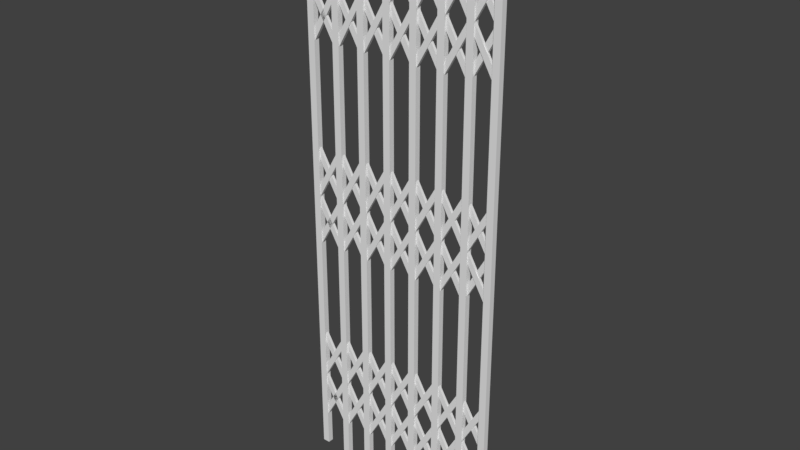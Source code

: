 # Source: LabElevatorDoor.blend  (saved by Blender 2.79.0; exported with 4.5.12 LTS)
import bpy
from mathutils import Matrix  # noqa: F401  (used for matrix-valued properties, if any)

bpy.ops.wm.read_factory_settings(use_empty=True)
scene = bpy.context.scene
scene.name = 'Scene'

# ---- collections
col_collection_1 = bpy.data.collections.new('Collection 1'); scene.collection.children.link(col_collection_1)

# ---- materials (node trees are filled in below, after node groups)
mat_elevatorbars = bpy.data.materials.new('ElevatorBars')
mat_elevatorbars.alpha_threshold = 0.0
mat_elevatorbars.use_transparent_shadow = False
mat_elevatorbars.roughness = 0.5

# ---- material node trees

# ---- world
world_world = bpy.data.worlds.new('World'); scene.world = world_world
world_world.color = (0.05088, 0.05088, 0.05088)
world_world.use_sun_shadow = False
world_world.sun_shadow_jitter_overblur = 0.0
world_world.cycles.sampling_method = 'MANUAL'

# ---- meshes
me_elevatorscissorbar = bpy.data.meshes.new('ElevatorScissorBar')
me_elevatorscissorbar.from_pydata([(-0.0125, -1.0, 0.0), (0.0125, -1.0, 0.0), (-0.0125, 1.0, 0.0), (0.0125, 1.0, 0.0)], [], [(0, 1, 3, 2)])
me_elevatorscissorbar.materials.append(mat_elevatorbars)
me_elevatorscissorbar.use_remesh_preserve_volume = False
me_elevatorscissorbar.use_remesh_preserve_attributes = False
me_elevatorscissorbar.use_mirror_vertex_groups = False
me_elevatorscissorbar.update()
me_elevatorscissor_003 = bpy.data.meshes.new('ElevatorScissor.003')
me_elevatorscissor_003.from_pydata([(-0.01, -0.0007664, 0.0), (0.01, -0.0007664, 0.0), (-0.01, 0.2, 0.0), (0.01, 0.2, 0.0)], [], [(0, 1, 3, 2)])
me_elevatorscissor_003.materials.append(mat_elevatorbars)
me_elevatorscissor_003.use_remesh_preserve_volume = False
me_elevatorscissor_003.use_remesh_preserve_attributes = False
me_elevatorscissor_003.use_mirror_vertex_groups = False
me_elevatorscissor_003.update()
me_elevatorscissor = bpy.data.meshes.new('ElevatorScissor')
me_elevatorscissor.from_pydata([(-0.01, -0.2, 0.0), (0.01, -0.2, 0.0), (-0.01, 0.2, 0.0), (0.01, 0.2, 0.0)], [], [(0, 1, 3, 2)])
me_elevatorscissor.materials.append(mat_elevatorbars)
me_elevatorscissor.use_remesh_preserve_volume = False
me_elevatorscissor.use_remesh_preserve_attributes = False
me_elevatorscissor.use_mirror_vertex_groups = False
me_elevatorscissor.update()
me_elevatorscissor_004 = bpy.data.meshes.new('ElevatorScissor.004')
me_elevatorscissor_004.from_pydata([(-0.01, -0.2, 0.0), (0.01, -0.2, 0.0), (-0.01, 0.1823, 0.0), (0.01, 0.1823, 0.0)], [], [(0, 1, 3, 2)])
me_elevatorscissor_004.materials.append(mat_elevatorbars)
me_elevatorscissor_004.use_remesh_preserve_volume = False
me_elevatorscissor_004.use_remesh_preserve_attributes = False
me_elevatorscissor_004.use_mirror_vertex_groups = False
me_elevatorscissor_004.update()
me_elevatorscissorbar_001 = bpy.data.meshes.new('ElevatorScissorBar.001')
me_elevatorscissorbar_001.from_pydata([(-0.0225, -1.0, 0.0), (0.0025, -1.0, 0.0), (-0.0225, 1.0, 0.0), (0.0025, 1.0, 0.0)], [], [(0, 1, 3, 2)])
me_elevatorscissorbar_001.materials.append(mat_elevatorbars)
me_elevatorscissorbar_001.use_remesh_preserve_volume = False
me_elevatorscissorbar_001.use_remesh_preserve_attributes = False
me_elevatorscissorbar_001.use_mirror_vertex_groups = False
me_elevatorscissorbar_001.update()
me_elevatorscissor_001 = bpy.data.meshes.new('ElevatorScissor.001')
me_elevatorscissor_001.from_pydata([(-0.008749, 0.003584, -9.507e-10), (0.01125, 0.003584, -9.507e-10), (-0.01, 0.2, 0.0), (0.01, 0.2, 0.0)], [], [(0, 1, 3, 2)])
me_elevatorscissor_001.materials.append(mat_elevatorbars)
me_elevatorscissor_001.use_remesh_preserve_volume = False
me_elevatorscissor_001.use_remesh_preserve_attributes = False
me_elevatorscissor_001.use_mirror_vertex_groups = False
me_elevatorscissor_001.update()

# ---- objects
ob_elevatorscissorbar = bpy.data.objects.new('ElevatorScissorBar', me_elevatorscissorbar)
ob_elevatorscissor_033 = bpy.data.objects.new('ElevatorScissor.033', me_elevatorscissor_003)
ob_elevatorscissor_032 = bpy.data.objects.new('ElevatorScissor.032', me_elevatorscissor_003)
ob_elevatorscissor_017 = bpy.data.objects.new('ElevatorScissor.017', me_elevatorscissor_003)
ob_elevatorscissor_016 = bpy.data.objects.new('ElevatorScissor.016', me_elevatorscissor_003)
ob_elevatorscissor = bpy.data.objects.new('ElevatorScissor', me_elevatorscissor_003)
ob_elevatorscissor_001 = bpy.data.objects.new('ElevatorScissor.001', me_elevatorscissor_003)
ob_elevatorscissorbar_001 = bpy.data.objects.new('ElevatorScissorBar.001', me_elevatorscissorbar)
ob_elevatorscissor_035 = bpy.data.objects.new('ElevatorScissor.035', me_elevatorscissor)
ob_elevatorscissor_034 = bpy.data.objects.new('ElevatorScissor.034', me_elevatorscissor)
ob_elevatorscissor_019 = bpy.data.objects.new('ElevatorScissor.019', me_elevatorscissor)
ob_elevatorscissor_018 = bpy.data.objects.new('ElevatorScissor.018', me_elevatorscissor)
ob_elevatorscissor_002 = bpy.data.objects.new('ElevatorScissor.002', me_elevatorscissor)
ob_elevatorscissor_003 = bpy.data.objects.new('ElevatorScissor.003', me_elevatorscissor)
ob_elevatorscissorbar_002 = bpy.data.objects.new('ElevatorScissorBar.002', me_elevatorscissorbar)
ob_elevatorscissor_037 = bpy.data.objects.new('ElevatorScissor.037', me_elevatorscissor)
ob_elevatorscissor_036 = bpy.data.objects.new('ElevatorScissor.036', me_elevatorscissor)
ob_elevatorscissor_021 = bpy.data.objects.new('ElevatorScissor.021', me_elevatorscissor)
ob_elevatorscissor_020 = bpy.data.objects.new('ElevatorScissor.020', me_elevatorscissor)
ob_elevatorscissor_004 = bpy.data.objects.new('ElevatorScissor.004', me_elevatorscissor)
ob_elevatorscissor_005 = bpy.data.objects.new('ElevatorScissor.005', me_elevatorscissor)
ob_elevatorscissorbar_003 = bpy.data.objects.new('ElevatorScissorBar.003', me_elevatorscissorbar)
ob_elevatorscissor_039 = bpy.data.objects.new('ElevatorScissor.039', me_elevatorscissor)
ob_elevatorscissor_038 = bpy.data.objects.new('ElevatorScissor.038', me_elevatorscissor)
ob_elevatorscissor_023 = bpy.data.objects.new('ElevatorScissor.023', me_elevatorscissor)
ob_elevatorscissor_022 = bpy.data.objects.new('ElevatorScissor.022', me_elevatorscissor)
ob_elevatorscissor_006 = bpy.data.objects.new('ElevatorScissor.006', me_elevatorscissor)
ob_elevatorscissor_007 = bpy.data.objects.new('ElevatorScissor.007', me_elevatorscissor)
ob_elevatorscissorbar_004 = bpy.data.objects.new('ElevatorScissorBar.004', me_elevatorscissorbar)
ob_elevatorscissor_041 = bpy.data.objects.new('ElevatorScissor.041', me_elevatorscissor)
ob_elevatorscissor_040 = bpy.data.objects.new('ElevatorScissor.040', me_elevatorscissor)
ob_elevatorscissor_025 = bpy.data.objects.new('ElevatorScissor.025', me_elevatorscissor)
ob_elevatorscissor_024 = bpy.data.objects.new('ElevatorScissor.024', me_elevatorscissor)
ob_elevatorscissor_008 = bpy.data.objects.new('ElevatorScissor.008', me_elevatorscissor)
ob_elevatorscissor_009 = bpy.data.objects.new('ElevatorScissor.009', me_elevatorscissor)
ob_elevatorscissorbar_005 = bpy.data.objects.new('ElevatorScissorBar.005', me_elevatorscissorbar)
ob_elevatorscissor_043 = bpy.data.objects.new('ElevatorScissor.043', me_elevatorscissor)
ob_elevatorscissor_042 = bpy.data.objects.new('ElevatorScissor.042', me_elevatorscissor)
ob_elevatorscissor_027 = bpy.data.objects.new('ElevatorScissor.027', me_elevatorscissor)
ob_elevatorscissor_026 = bpy.data.objects.new('ElevatorScissor.026', me_elevatorscissor)
ob_elevatorscissor_010 = bpy.data.objects.new('ElevatorScissor.010', me_elevatorscissor)
ob_elevatorscissor_011 = bpy.data.objects.new('ElevatorScissor.011', me_elevatorscissor)
ob_elevatorscissorbar_006 = bpy.data.objects.new('ElevatorScissorBar.006', me_elevatorscissorbar)
ob_elevatorscissor_045 = bpy.data.objects.new('ElevatorScissor.045', me_elevatorscissor_004)
ob_elevatorscissor_044 = bpy.data.objects.new('ElevatorScissor.044', me_elevatorscissor_004)
ob_elevatorscissor_029 = bpy.data.objects.new('ElevatorScissor.029', me_elevatorscissor_004)
ob_elevatorscissor_028 = bpy.data.objects.new('ElevatorScissor.028', me_elevatorscissor_004)
ob_elevatorscissor_012 = bpy.data.objects.new('ElevatorScissor.012', me_elevatorscissor_004)
ob_elevatorscissor_013 = bpy.data.objects.new('ElevatorScissor.013', me_elevatorscissor_004)
ob_elevatorscissorbar_007 = bpy.data.objects.new('ElevatorScissorBar.007', me_elevatorscissorbar_001)
ob_elevatorscissor_047 = bpy.data.objects.new('ElevatorScissor.047', me_elevatorscissor_001)
ob_elevatorscissor_046 = bpy.data.objects.new('ElevatorScissor.046', me_elevatorscissor_001)
ob_elevatorscissor_031 = bpy.data.objects.new('ElevatorScissor.031', me_elevatorscissor_001)
ob_elevatorscissor_030 = bpy.data.objects.new('ElevatorScissor.030', me_elevatorscissor_001)
ob_elevatorscissor_014 = bpy.data.objects.new('ElevatorScissor.014', me_elevatorscissor_001)
ob_elevatorscissor_015 = bpy.data.objects.new('ElevatorScissor.015', me_elevatorscissor_001)

# ---- transforms, parenting, visibility, modifiers, constraints
ob_elevatorscissorbar.location = (-0.7, 0.0, 1.0)
ob_elevatorscissorbar.rotation_euler = (1.571, -0.0, 0.0)
ob_elevatorscissorbar.lineart.crease_threshold = 0.0
_m = ob_elevatorscissorbar.modifiers.new('Solidify', 'SOLIDIFY')
_m.thickness = 0.02
_m.offset = 0.0
_m.nonmanifold_thickness_mode = 'FIXED'
_m.nonmanifold_merge_threshold = 0.0003
ob_elevatorscissor_033.parent = ob_elevatorscissorbar
ob_elevatorscissor_033.matrix_parent_inverse = Matrix(((1.0, 0.0, 0.0, 0.7), (0.0, 1.0, 0.0, 6.0), (0.0, 0.0, 1.0, 0.0), (0.0, 0.0, 0.0, 1.0)))
ob_elevatorscissor_033.location = (-0.7, -5.3, -3.06e-08)
ob_elevatorscissor_033.rotation_euler = (0.0, -0.0, -0.5214)
ob_elevatorscissor_033.lineart.crease_threshold = 0.0
_m = ob_elevatorscissor_033.modifiers.new('Solidify', 'SOLIDIFY')
_m.offset = 0.3
_m.nonmanifold_thickness_mode = 'FIXED'
_m.nonmanifold_merge_threshold = 0.0003
ob_elevatorscissor_032.parent = ob_elevatorscissorbar
ob_elevatorscissor_032.matrix_parent_inverse = Matrix(((1.0, 0.0, 0.0, 0.7), (0.0, 1.0, 0.0, 6.0), (0.0, 0.0, 1.0, 0.0), (0.0, 0.0, 0.0, 1.0)))
ob_elevatorscissor_032.location = (-0.7, -5.3, -3.06e-08)
ob_elevatorscissor_032.rotation_euler = (0.0, -0.0, -2.62)
ob_elevatorscissor_032.lineart.crease_threshold = 0.0
_m = ob_elevatorscissor_032.modifiers.new('Solidify', 'SOLIDIFY')
_m.offset = 0.3
_m.nonmanifold_thickness_mode = 'FIXED'
_m.nonmanifold_merge_threshold = 0.0003
ob_elevatorscissor_017.parent = ob_elevatorscissorbar
ob_elevatorscissor_017.matrix_parent_inverse = Matrix(((1.0, 0.0, 0.0, 0.7), (0.0, 1.0, 0.0, 6.0), (0.0, 0.0, 1.0, 0.0), (0.0, 0.0, 0.0, 1.0)))
ob_elevatorscissor_017.location = (-0.7, -6.7, 3.06e-08)
ob_elevatorscissor_017.rotation_euler = (0.0, -0.0, -2.62)
ob_elevatorscissor_017.lineart.crease_threshold = 0.0
_m = ob_elevatorscissor_017.modifiers.new('Solidify', 'SOLIDIFY')
_m.offset = 0.3
_m.nonmanifold_thickness_mode = 'FIXED'
_m.nonmanifold_merge_threshold = 0.0003
ob_elevatorscissor_016.parent = ob_elevatorscissorbar
ob_elevatorscissor_016.matrix_parent_inverse = Matrix(((1.0, 0.0, 0.0, 0.7), (0.0, 1.0, 0.0, 6.0), (0.0, 0.0, 1.0, 0.0), (0.0, 0.0, 0.0, 1.0)))
ob_elevatorscissor_016.location = (-0.7, -6.7, 3.06e-08)
ob_elevatorscissor_016.rotation_euler = (0.0, -0.0, -0.5214)
ob_elevatorscissor_016.lineart.crease_threshold = 0.0
_m = ob_elevatorscissor_016.modifiers.new('Solidify', 'SOLIDIFY')
_m.offset = 0.3
_m.nonmanifold_thickness_mode = 'FIXED'
_m.nonmanifold_merge_threshold = 0.0003
ob_elevatorscissor.parent = ob_elevatorscissorbar
ob_elevatorscissor.matrix_parent_inverse = Matrix(((1.0, 0.0, 0.0, 0.7), (0.0, 1.0, 0.0, 6.0), (0.0, 0.0, 1.0, 0.0), (0.0, 0.0, 0.0, 1.0)))
ob_elevatorscissor.location = (-0.7, -6.0, 0.0)
ob_elevatorscissor.rotation_euler = (0.0, -0.0, -0.5214)
ob_elevatorscissor.lineart.crease_threshold = 0.0
_m = ob_elevatorscissor.modifiers.new('Solidify', 'SOLIDIFY')
_m.offset = 0.3
_m.nonmanifold_thickness_mode = 'FIXED'
_m.nonmanifold_merge_threshold = 0.0003
ob_elevatorscissor_001.parent = ob_elevatorscissorbar
ob_elevatorscissor_001.matrix_parent_inverse = Matrix(((1.0, 0.0, 0.0, 0.7), (0.0, 1.0, 0.0, 6.0), (0.0, 0.0, 1.0, 0.0), (0.0, 0.0, 0.0, 1.0)))
ob_elevatorscissor_001.location = (-0.7, -6.0, 0.0)
ob_elevatorscissor_001.rotation_euler = (0.0, -0.0, -2.62)
ob_elevatorscissor_001.lineart.crease_threshold = 0.0
_m = ob_elevatorscissor_001.modifiers.new('Solidify', 'SOLIDIFY')
_m.offset = 0.3
_m.nonmanifold_thickness_mode = 'FIXED'
_m.nonmanifold_merge_threshold = 0.0003
ob_elevatorscissorbar_001.location = (-0.6004, 0.0, 1.0)
ob_elevatorscissorbar_001.rotation_euler = (1.571, -0.0, 0.0)
ob_elevatorscissorbar_001.lineart.crease_threshold = 0.0
_m = ob_elevatorscissorbar_001.modifiers.new('Solidify', 'SOLIDIFY')
_m.thickness = 0.02
_m.offset = 0.0
_m.nonmanifold_thickness_mode = 'FIXED'
_m.nonmanifold_merge_threshold = 0.0003
ob_elevatorscissor_035.parent = ob_elevatorscissorbar_001
ob_elevatorscissor_035.matrix_parent_inverse = Matrix(((1.0, -7.451e-09, 0.0, 0.6), (0.0, 1.0, 0.0, 6.0), (0.0, 0.0, 1.0, 0.0), (0.0, 0.0, 0.0, 1.0)))
ob_elevatorscissor_035.location = (-0.6, -5.3, -3.06e-08)
ob_elevatorscissor_035.rotation_euler = (0.0, -0.0, 0.5214)
ob_elevatorscissor_035.lineart.crease_threshold = 0.0
_m = ob_elevatorscissor_035.modifiers.new('Solidify', 'SOLIDIFY')
_m.offset = -0.3
_m.nonmanifold_thickness_mode = 'FIXED'
_m.nonmanifold_merge_threshold = 0.0003
ob_elevatorscissor_034.parent = ob_elevatorscissorbar_001
ob_elevatorscissor_034.matrix_parent_inverse = Matrix(((1.0, -7.451e-09, 0.0, 0.6), (0.0, 1.0, 0.0, 6.0), (0.0, 0.0, 1.0, 0.0), (0.0, 0.0, 0.0, 1.0)))
ob_elevatorscissor_034.location = (-0.6, -5.3, -3.06e-08)
ob_elevatorscissor_034.rotation_euler = (0.0, -0.0, -0.5214)
ob_elevatorscissor_034.lineart.crease_threshold = 0.0
_m = ob_elevatorscissor_034.modifiers.new('Solidify', 'SOLIDIFY')
_m.offset = 0.3
_m.nonmanifold_thickness_mode = 'FIXED'
_m.nonmanifold_merge_threshold = 0.0003
ob_elevatorscissor_019.parent = ob_elevatorscissorbar_001
ob_elevatorscissor_019.matrix_parent_inverse = Matrix(((1.0, -7.451e-09, 0.0, 0.6), (0.0, 1.0, 0.0, 6.0), (0.0, 0.0, 1.0, 0.0), (0.0, 0.0, 0.0, 1.0)))
ob_elevatorscissor_019.location = (-0.6, -6.7, 3.06e-08)
ob_elevatorscissor_019.rotation_euler = (0.0, -0.0, -0.5214)
ob_elevatorscissor_019.lineart.crease_threshold = 0.0
_m = ob_elevatorscissor_019.modifiers.new('Solidify', 'SOLIDIFY')
_m.offset = 0.3
_m.nonmanifold_thickness_mode = 'FIXED'
_m.nonmanifold_merge_threshold = 0.0003
ob_elevatorscissor_018.parent = ob_elevatorscissorbar_001
ob_elevatorscissor_018.matrix_parent_inverse = Matrix(((1.0, -7.451e-09, 0.0, 0.6), (0.0, 1.0, 0.0, 6.0), (0.0, 0.0, 1.0, 0.0), (0.0, 0.0, 0.0, 1.0)))
ob_elevatorscissor_018.location = (-0.6, -6.7, 3.06e-08)
ob_elevatorscissor_018.rotation_euler = (0.0, -0.0, 0.5214)
ob_elevatorscissor_018.lineart.crease_threshold = 0.0
_m = ob_elevatorscissor_018.modifiers.new('Solidify', 'SOLIDIFY')
_m.offset = -0.3
_m.nonmanifold_thickness_mode = 'FIXED'
_m.nonmanifold_merge_threshold = 0.0003
ob_elevatorscissor_002.parent = ob_elevatorscissorbar_001
ob_elevatorscissor_002.matrix_parent_inverse = Matrix(((1.0, -7.451e-09, 0.0, 0.6), (0.0, 1.0, 0.0, 6.0), (0.0, 0.0, 1.0, 0.0), (0.0, 0.0, 0.0, 1.0)))
ob_elevatorscissor_002.location = (-0.6, -6.0, 0.0)
ob_elevatorscissor_002.rotation_euler = (0.0, -0.0, 0.5214)
ob_elevatorscissor_002.lineart.crease_threshold = 0.0
_m = ob_elevatorscissor_002.modifiers.new('Solidify', 'SOLIDIFY')
_m.offset = -0.3
_m.nonmanifold_thickness_mode = 'FIXED'
_m.nonmanifold_merge_threshold = 0.0003
ob_elevatorscissor_003.parent = ob_elevatorscissorbar_001
ob_elevatorscissor_003.matrix_parent_inverse = Matrix(((1.0, -7.451e-09, 0.0, 0.6), (0.0, 1.0, 0.0, 6.0), (0.0, 0.0, 1.0, 0.0), (0.0, 0.0, 0.0, 1.0)))
ob_elevatorscissor_003.location = (-0.6, -6.0, 0.0)
ob_elevatorscissor_003.rotation_euler = (0.0, -0.0, -0.5214)
ob_elevatorscissor_003.lineart.crease_threshold = 0.0
_m = ob_elevatorscissor_003.modifiers.new('Solidify', 'SOLIDIFY')
_m.offset = 0.3
_m.nonmanifold_thickness_mode = 'FIXED'
_m.nonmanifold_merge_threshold = 0.0003
ob_elevatorscissorbar_002.parent = ob_elevatorscissorbar_001
ob_elevatorscissorbar_002.matrix_parent_inverse = Matrix(((1.0, 0.0, 0.0, 0.6), (0.0, -4.371e-08, 1.0, -1.0), (0.0, -1.0, -4.371e-08, 4.371e-08), (0.0, 0.0, 0.0, 1.0)))
ob_elevatorscissorbar_002.location = (-0.5004, 0.0, 1.0)
ob_elevatorscissorbar_002.rotation_euler = (1.571, -0.0, 0.0)
ob_elevatorscissorbar_002.lineart.crease_threshold = 0.0
_m = ob_elevatorscissorbar_002.modifiers.new('Solidify', 'SOLIDIFY')
_m.thickness = 0.02
_m.offset = 0.0
_m.nonmanifold_thickness_mode = 'FIXED'
_m.nonmanifold_merge_threshold = 0.0003
ob_elevatorscissor_037.parent = ob_elevatorscissorbar_002
ob_elevatorscissor_037.matrix_parent_inverse = Matrix(((1.0, 0.0, 0.0, 0.5), (0.0, 1.0, 0.0, 6.0), (0.0, 0.0, 1.0, 0.0), (0.0, 0.0, 0.0, 1.0)))
ob_elevatorscissor_037.location = (-0.5, -5.3, -3.06e-08)
ob_elevatorscissor_037.rotation_euler = (0.0, -0.0, -0.5214)
ob_elevatorscissor_037.lineart.crease_threshold = 0.0
_m = ob_elevatorscissor_037.modifiers.new('Solidify', 'SOLIDIFY')
_m.offset = 0.3
_m.nonmanifold_thickness_mode = 'FIXED'
_m.nonmanifold_merge_threshold = 0.0003
ob_elevatorscissor_036.parent = ob_elevatorscissorbar_002
ob_elevatorscissor_036.matrix_parent_inverse = Matrix(((1.0, 0.0, 0.0, 0.5), (0.0, 1.0, 0.0, 6.0), (0.0, 0.0, 1.0, 0.0), (0.0, 0.0, 0.0, 1.0)))
ob_elevatorscissor_036.location = (-0.5, -5.3, -3.06e-08)
ob_elevatorscissor_036.rotation_euler = (0.0, -0.0, 0.5214)
ob_elevatorscissor_036.lineart.crease_threshold = 0.0
_m = ob_elevatorscissor_036.modifiers.new('Solidify', 'SOLIDIFY')
_m.offset = -0.3
_m.nonmanifold_thickness_mode = 'FIXED'
_m.nonmanifold_merge_threshold = 0.0003
ob_elevatorscissor_021.parent = ob_elevatorscissorbar_002
ob_elevatorscissor_021.matrix_parent_inverse = Matrix(((1.0, 0.0, 0.0, 0.5), (0.0, 1.0, 0.0, 6.0), (0.0, 0.0, 1.0, 0.0), (0.0, 0.0, 0.0, 1.0)))
ob_elevatorscissor_021.location = (-0.5, -6.7, 3.06e-08)
ob_elevatorscissor_021.rotation_euler = (0.0, -0.0, 0.5214)
ob_elevatorscissor_021.lineart.crease_threshold = 0.0
_m = ob_elevatorscissor_021.modifiers.new('Solidify', 'SOLIDIFY')
_m.offset = -0.3
_m.nonmanifold_thickness_mode = 'FIXED'
_m.nonmanifold_merge_threshold = 0.0003
ob_elevatorscissor_020.parent = ob_elevatorscissorbar_002
ob_elevatorscissor_020.matrix_parent_inverse = Matrix(((1.0, 0.0, 0.0, 0.5), (0.0, 1.0, 0.0, 6.0), (0.0, 0.0, 1.0, 0.0), (0.0, 0.0, 0.0, 1.0)))
ob_elevatorscissor_020.location = (-0.5, -6.7, 3.06e-08)
ob_elevatorscissor_020.rotation_euler = (0.0, -0.0, -0.5214)
ob_elevatorscissor_020.lineart.crease_threshold = 0.0
_m = ob_elevatorscissor_020.modifiers.new('Solidify', 'SOLIDIFY')
_m.offset = 0.3
_m.nonmanifold_thickness_mode = 'FIXED'
_m.nonmanifold_merge_threshold = 0.0003
ob_elevatorscissor_004.parent = ob_elevatorscissorbar_002
ob_elevatorscissor_004.matrix_parent_inverse = Matrix(((1.0, 0.0, 0.0, 0.5), (0.0, 1.0, 0.0, 6.0), (0.0, 0.0, 1.0, 0.0), (0.0, 0.0, 0.0, 1.0)))
ob_elevatorscissor_004.location = (-0.5, -6.0, 0.0)
ob_elevatorscissor_004.rotation_euler = (0.0, -0.0, -0.5214)
ob_elevatorscissor_004.lineart.crease_threshold = 0.0
_m = ob_elevatorscissor_004.modifiers.new('Solidify', 'SOLIDIFY')
_m.offset = 0.3
_m.nonmanifold_thickness_mode = 'FIXED'
_m.nonmanifold_merge_threshold = 0.0003
ob_elevatorscissor_005.parent = ob_elevatorscissorbar_002
ob_elevatorscissor_005.matrix_parent_inverse = Matrix(((1.0, 0.0, 0.0, 0.5), (0.0, 1.0, 0.0, 6.0), (0.0, 0.0, 1.0, 0.0), (0.0, 0.0, 0.0, 1.0)))
ob_elevatorscissor_005.location = (-0.5, -6.0, 0.0)
ob_elevatorscissor_005.rotation_euler = (0.0, -0.0, 0.5214)
ob_elevatorscissor_005.lineart.crease_threshold = 0.0
_m = ob_elevatorscissor_005.modifiers.new('Solidify', 'SOLIDIFY')
_m.offset = -0.3
_m.nonmanifold_thickness_mode = 'FIXED'
_m.nonmanifold_merge_threshold = 0.0003
ob_elevatorscissorbar_003.parent = ob_elevatorscissorbar_002
ob_elevatorscissorbar_003.matrix_parent_inverse = Matrix(((1.0, 0.0, 0.0, 0.5), (0.0, -4.371e-08, 1.0, -1.0), (0.0, -1.0, -4.371e-08, 4.371e-08), (0.0, 0.0, 0.0, 1.0)))
ob_elevatorscissorbar_003.location = (-0.4004, 0.0, 1.0)
ob_elevatorscissorbar_003.rotation_euler = (1.571, -0.0, 0.0)
ob_elevatorscissorbar_003.lineart.crease_threshold = 0.0
_m = ob_elevatorscissorbar_003.modifiers.new('Solidify', 'SOLIDIFY')
_m.thickness = 0.02
_m.offset = 0.0
_m.nonmanifold_thickness_mode = 'FIXED'
_m.nonmanifold_merge_threshold = 0.0003
ob_elevatorscissor_039.parent = ob_elevatorscissorbar_003
ob_elevatorscissor_039.matrix_parent_inverse = Matrix(((1.0, 0.0, 0.0, 0.4), (0.0, 1.0, 0.0, 6.0), (0.0, 0.0, 1.0, 0.0), (0.0, 0.0, 0.0, 1.0)))
ob_elevatorscissor_039.location = (-0.4, -5.3, -3.06e-08)
ob_elevatorscissor_039.rotation_euler = (0.0, -0.0, 0.5214)
ob_elevatorscissor_039.lineart.crease_threshold = 0.0
_m = ob_elevatorscissor_039.modifiers.new('Solidify', 'SOLIDIFY')
_m.offset = -0.3
_m.nonmanifold_thickness_mode = 'FIXED'
_m.nonmanifold_merge_threshold = 0.0003
ob_elevatorscissor_038.parent = ob_elevatorscissorbar_003
ob_elevatorscissor_038.matrix_parent_inverse = Matrix(((1.0, 0.0, 0.0, 0.4), (0.0, 1.0, 0.0, 6.0), (0.0, 0.0, 1.0, 0.0), (0.0, 0.0, 0.0, 1.0)))
ob_elevatorscissor_038.location = (-0.4, -5.3, -3.06e-08)
ob_elevatorscissor_038.rotation_euler = (0.0, -0.0, -0.5214)
ob_elevatorscissor_038.lineart.crease_threshold = 0.0
_m = ob_elevatorscissor_038.modifiers.new('Solidify', 'SOLIDIFY')
_m.offset = 0.3
_m.nonmanifold_thickness_mode = 'FIXED'
_m.nonmanifold_merge_threshold = 0.0003
ob_elevatorscissor_023.parent = ob_elevatorscissorbar_003
ob_elevatorscissor_023.matrix_parent_inverse = Matrix(((1.0, 0.0, 0.0, 0.4), (0.0, 1.0, 0.0, 6.0), (0.0, 0.0, 1.0, 0.0), (0.0, 0.0, 0.0, 1.0)))
ob_elevatorscissor_023.location = (-0.4, -6.7, 3.06e-08)
ob_elevatorscissor_023.rotation_euler = (0.0, -0.0, -0.5214)
ob_elevatorscissor_023.lineart.crease_threshold = 0.0
_m = ob_elevatorscissor_023.modifiers.new('Solidify', 'SOLIDIFY')
_m.offset = 0.3
_m.nonmanifold_thickness_mode = 'FIXED'
_m.nonmanifold_merge_threshold = 0.0003
ob_elevatorscissor_022.parent = ob_elevatorscissorbar_003
ob_elevatorscissor_022.matrix_parent_inverse = Matrix(((1.0, 0.0, 0.0, 0.4), (0.0, 1.0, 0.0, 6.0), (0.0, 0.0, 1.0, 0.0), (0.0, 0.0, 0.0, 1.0)))
ob_elevatorscissor_022.location = (-0.4, -6.7, 3.06e-08)
ob_elevatorscissor_022.rotation_euler = (0.0, -0.0, 0.5214)
ob_elevatorscissor_022.lineart.crease_threshold = 0.0
_m = ob_elevatorscissor_022.modifiers.new('Solidify', 'SOLIDIFY')
_m.offset = -0.3
_m.nonmanifold_thickness_mode = 'FIXED'
_m.nonmanifold_merge_threshold = 0.0003
ob_elevatorscissor_006.parent = ob_elevatorscissorbar_003
ob_elevatorscissor_006.matrix_parent_inverse = Matrix(((1.0, 0.0, 0.0, 0.4), (0.0, 1.0, 0.0, 6.0), (0.0, 0.0, 1.0, 0.0), (0.0, 0.0, 0.0, 1.0)))
ob_elevatorscissor_006.location = (-0.4, -6.0, 0.0)
ob_elevatorscissor_006.rotation_euler = (0.0, -0.0, 0.5214)
ob_elevatorscissor_006.lineart.crease_threshold = 0.0
_m = ob_elevatorscissor_006.modifiers.new('Solidify', 'SOLIDIFY')
_m.offset = -0.3
_m.nonmanifold_thickness_mode = 'FIXED'
_m.nonmanifold_merge_threshold = 0.0003
ob_elevatorscissor_007.parent = ob_elevatorscissorbar_003
ob_elevatorscissor_007.matrix_parent_inverse = Matrix(((1.0, 0.0, 0.0, 0.4), (0.0, 1.0, 0.0, 6.0), (0.0, 0.0, 1.0, 0.0), (0.0, 0.0, 0.0, 1.0)))
ob_elevatorscissor_007.location = (-0.4, -6.0, 0.0)
ob_elevatorscissor_007.rotation_euler = (0.0, -0.0, -0.5214)
ob_elevatorscissor_007.lineart.crease_threshold = 0.0
_m = ob_elevatorscissor_007.modifiers.new('Solidify', 'SOLIDIFY')
_m.offset = 0.3
_m.nonmanifold_thickness_mode = 'FIXED'
_m.nonmanifold_merge_threshold = 0.0003
ob_elevatorscissorbar_004.parent = ob_elevatorscissorbar_003
ob_elevatorscissorbar_004.matrix_parent_inverse = Matrix(((1.0, 0.0, 0.0, 0.4), (0.0, -4.371e-08, 1.0, -1.0), (0.0, -1.0, -4.371e-08, 4.371e-08), (0.0, 0.0, 0.0, 1.0)))
ob_elevatorscissorbar_004.location = (-0.3004, 0.0, 1.0)
ob_elevatorscissorbar_004.rotation_euler = (1.571, -0.0, 0.0)
ob_elevatorscissorbar_004.lineart.crease_threshold = 0.0
_m = ob_elevatorscissorbar_004.modifiers.new('Solidify', 'SOLIDIFY')
_m.thickness = 0.02
_m.offset = 0.0
_m.nonmanifold_thickness_mode = 'FIXED'
_m.nonmanifold_merge_threshold = 0.0003
ob_elevatorscissor_041.parent = ob_elevatorscissorbar_004
ob_elevatorscissor_041.matrix_parent_inverse = Matrix(((1.0, -3.725e-09, 0.0, 0.3), (0.0, 1.0, 0.0, 6.0), (0.0, 0.0, 1.0, 0.0), (0.0, 0.0, 0.0, 1.0)))
ob_elevatorscissor_041.location = (-0.3, -5.3, -3.06e-08)
ob_elevatorscissor_041.rotation_euler = (0.0, -0.0, -0.5214)
ob_elevatorscissor_041.lineart.crease_threshold = 0.0
_m = ob_elevatorscissor_041.modifiers.new('Solidify', 'SOLIDIFY')
_m.offset = 0.3
_m.nonmanifold_thickness_mode = 'FIXED'
_m.nonmanifold_merge_threshold = 0.0003
ob_elevatorscissor_040.parent = ob_elevatorscissorbar_004
ob_elevatorscissor_040.matrix_parent_inverse = Matrix(((1.0, -3.725e-09, 0.0, 0.3), (0.0, 1.0, 0.0, 6.0), (0.0, 0.0, 1.0, 0.0), (0.0, 0.0, 0.0, 1.0)))
ob_elevatorscissor_040.location = (-0.3, -5.3, -3.06e-08)
ob_elevatorscissor_040.rotation_euler = (0.0, -0.0, 0.5214)
ob_elevatorscissor_040.lineart.crease_threshold = 0.0
_m = ob_elevatorscissor_040.modifiers.new('Solidify', 'SOLIDIFY')
_m.offset = -0.3
_m.nonmanifold_thickness_mode = 'FIXED'
_m.nonmanifold_merge_threshold = 0.0003
ob_elevatorscissor_025.parent = ob_elevatorscissorbar_004
ob_elevatorscissor_025.matrix_parent_inverse = Matrix(((1.0, -3.725e-09, 0.0, 0.3), (0.0, 1.0, 0.0, 6.0), (0.0, 0.0, 1.0, 0.0), (0.0, 0.0, 0.0, 1.0)))
ob_elevatorscissor_025.location = (-0.3, -6.7, 3.06e-08)
ob_elevatorscissor_025.rotation_euler = (0.0, -0.0, 0.5214)
ob_elevatorscissor_025.lineart.crease_threshold = 0.0
_m = ob_elevatorscissor_025.modifiers.new('Solidify', 'SOLIDIFY')
_m.offset = -0.3
_m.nonmanifold_thickness_mode = 'FIXED'
_m.nonmanifold_merge_threshold = 0.0003
ob_elevatorscissor_024.parent = ob_elevatorscissorbar_004
ob_elevatorscissor_024.matrix_parent_inverse = Matrix(((1.0, -3.725e-09, 0.0, 0.3), (0.0, 1.0, 0.0, 6.0), (0.0, 0.0, 1.0, 0.0), (0.0, 0.0, 0.0, 1.0)))
ob_elevatorscissor_024.location = (-0.3, -6.7, 3.06e-08)
ob_elevatorscissor_024.rotation_euler = (0.0, -0.0, -0.5214)
ob_elevatorscissor_024.lineart.crease_threshold = 0.0
_m = ob_elevatorscissor_024.modifiers.new('Solidify', 'SOLIDIFY')
_m.offset = 0.3
_m.nonmanifold_thickness_mode = 'FIXED'
_m.nonmanifold_merge_threshold = 0.0003
ob_elevatorscissor_008.parent = ob_elevatorscissorbar_004
ob_elevatorscissor_008.matrix_parent_inverse = Matrix(((1.0, -3.725e-09, 0.0, 0.3), (0.0, 1.0, 0.0, 6.0), (0.0, 0.0, 1.0, 0.0), (0.0, 0.0, 0.0, 1.0)))
ob_elevatorscissor_008.location = (-0.3, -6.0, 0.0)
ob_elevatorscissor_008.rotation_euler = (0.0, -0.0, -0.5214)
ob_elevatorscissor_008.lineart.crease_threshold = 0.0
_m = ob_elevatorscissor_008.modifiers.new('Solidify', 'SOLIDIFY')
_m.offset = 0.3
_m.nonmanifold_thickness_mode = 'FIXED'
_m.nonmanifold_merge_threshold = 0.0003
ob_elevatorscissor_009.parent = ob_elevatorscissorbar_004
ob_elevatorscissor_009.matrix_parent_inverse = Matrix(((1.0, -3.725e-09, 0.0, 0.3), (0.0, 1.0, 0.0, 6.0), (0.0, 0.0, 1.0, 0.0), (0.0, 0.0, 0.0, 1.0)))
ob_elevatorscissor_009.location = (-0.3, -6.0, 0.0)
ob_elevatorscissor_009.rotation_euler = (0.0, -0.0, 0.5214)
ob_elevatorscissor_009.lineart.crease_threshold = 0.0
_m = ob_elevatorscissor_009.modifiers.new('Solidify', 'SOLIDIFY')
_m.offset = -0.3
_m.nonmanifold_thickness_mode = 'FIXED'
_m.nonmanifold_merge_threshold = 0.0003
ob_elevatorscissorbar_005.parent = ob_elevatorscissorbar_004
ob_elevatorscissorbar_005.matrix_parent_inverse = Matrix(((1.0, 0.0, 0.0, 0.3), (0.0, -4.371e-08, 1.0, -1.0), (0.0, -1.0, -4.371e-08, 4.371e-08), (0.0, 0.0, 0.0, 1.0)))
ob_elevatorscissorbar_005.location = (-0.2004, 0.0, 1.0)
ob_elevatorscissorbar_005.rotation_euler = (1.571, -0.0, 0.0)
ob_elevatorscissorbar_005.lineart.crease_threshold = 0.0
_m = ob_elevatorscissorbar_005.modifiers.new('Solidify', 'SOLIDIFY')
_m.thickness = 0.02
_m.offset = 0.0
_m.nonmanifold_thickness_mode = 'FIXED'
_m.nonmanifold_merge_threshold = 0.0003
ob_elevatorscissor_043.parent = ob_elevatorscissorbar_005
ob_elevatorscissor_043.matrix_parent_inverse = Matrix(((1.0, 0.0, 0.0, 0.2), (0.0, 1.0, 0.0, 6.0), (0.0, 0.0, 1.0, 0.0), (0.0, 0.0, 0.0, 1.0)))
ob_elevatorscissor_043.location = (-0.2, -5.3, -3.06e-08)
ob_elevatorscissor_043.rotation_euler = (0.0, -0.0, 0.5214)
ob_elevatorscissor_043.lineart.crease_threshold = 0.0
_m = ob_elevatorscissor_043.modifiers.new('Solidify', 'SOLIDIFY')
_m.offset = -0.3
_m.nonmanifold_thickness_mode = 'FIXED'
_m.nonmanifold_merge_threshold = 0.0003
ob_elevatorscissor_042.parent = ob_elevatorscissorbar_005
ob_elevatorscissor_042.matrix_parent_inverse = Matrix(((1.0, 0.0, 0.0, 0.2), (0.0, 1.0, 0.0, 6.0), (0.0, 0.0, 1.0, 0.0), (0.0, 0.0, 0.0, 1.0)))
ob_elevatorscissor_042.location = (-0.2, -5.3, -3.06e-08)
ob_elevatorscissor_042.rotation_euler = (0.0, -0.0, -0.5214)
ob_elevatorscissor_042.lineart.crease_threshold = 0.0
_m = ob_elevatorscissor_042.modifiers.new('Solidify', 'SOLIDIFY')
_m.offset = 0.3
_m.nonmanifold_thickness_mode = 'FIXED'
_m.nonmanifold_merge_threshold = 0.0003
ob_elevatorscissor_027.parent = ob_elevatorscissorbar_005
ob_elevatorscissor_027.matrix_parent_inverse = Matrix(((1.0, 0.0, 0.0, 0.2), (0.0, 1.0, 0.0, 6.0), (0.0, 0.0, 1.0, 0.0), (0.0, 0.0, 0.0, 1.0)))
ob_elevatorscissor_027.location = (-0.2, -6.7, 3.06e-08)
ob_elevatorscissor_027.rotation_euler = (0.0, -0.0, -0.5214)
ob_elevatorscissor_027.lineart.crease_threshold = 0.0
_m = ob_elevatorscissor_027.modifiers.new('Solidify', 'SOLIDIFY')
_m.offset = 0.3
_m.nonmanifold_thickness_mode = 'FIXED'
_m.nonmanifold_merge_threshold = 0.0003
ob_elevatorscissor_026.parent = ob_elevatorscissorbar_005
ob_elevatorscissor_026.matrix_parent_inverse = Matrix(((1.0, 0.0, 0.0, 0.2), (0.0, 1.0, 0.0, 6.0), (0.0, 0.0, 1.0, 0.0), (0.0, 0.0, 0.0, 1.0)))
ob_elevatorscissor_026.location = (-0.2, -6.7, 3.06e-08)
ob_elevatorscissor_026.rotation_euler = (0.0, -0.0, 0.5214)
ob_elevatorscissor_026.lineart.crease_threshold = 0.0
_m = ob_elevatorscissor_026.modifiers.new('Solidify', 'SOLIDIFY')
_m.offset = -0.3
_m.nonmanifold_thickness_mode = 'FIXED'
_m.nonmanifold_merge_threshold = 0.0003
ob_elevatorscissor_010.parent = ob_elevatorscissorbar_005
ob_elevatorscissor_010.matrix_parent_inverse = Matrix(((1.0, 0.0, 0.0, 0.2), (0.0, 1.0, 0.0, 6.0), (0.0, 0.0, 1.0, 0.0), (0.0, 0.0, 0.0, 1.0)))
ob_elevatorscissor_010.location = (-0.2, -6.0, 0.0)
ob_elevatorscissor_010.rotation_euler = (0.0, -0.0, 0.5214)
ob_elevatorscissor_010.lineart.crease_threshold = 0.0
_m = ob_elevatorscissor_010.modifiers.new('Solidify', 'SOLIDIFY')
_m.offset = -0.3
_m.nonmanifold_thickness_mode = 'FIXED'
_m.nonmanifold_merge_threshold = 0.0003
ob_elevatorscissor_011.parent = ob_elevatorscissorbar_005
ob_elevatorscissor_011.matrix_parent_inverse = Matrix(((1.0, 0.0, 0.0, 0.2), (0.0, 1.0, 0.0, 6.0), (0.0, 0.0, 1.0, 0.0), (0.0, 0.0, 0.0, 1.0)))
ob_elevatorscissor_011.location = (-0.2, -6.0, 0.0)
ob_elevatorscissor_011.rotation_euler = (0.0, -0.0, -0.5214)
ob_elevatorscissor_011.lineart.crease_threshold = 0.0
_m = ob_elevatorscissor_011.modifiers.new('Solidify', 'SOLIDIFY')
_m.offset = 0.3
_m.nonmanifold_thickness_mode = 'FIXED'
_m.nonmanifold_merge_threshold = 0.0003
ob_elevatorscissorbar_006.parent = ob_elevatorscissorbar_005
ob_elevatorscissorbar_006.matrix_parent_inverse = Matrix(((1.0, 0.0, 0.0, 0.2), (0.0, -4.371e-08, 1.0, -1.0), (0.0, -1.0, -4.371e-08, 4.371e-08), (0.0, 0.0, 0.0, 1.0)))
ob_elevatorscissorbar_006.location = (-0.1004, 0.0, 1.0)
ob_elevatorscissorbar_006.rotation_euler = (1.571, -0.0, 0.0)
ob_elevatorscissorbar_006.lineart.crease_threshold = 0.0
_m = ob_elevatorscissorbar_006.modifiers.new('Solidify', 'SOLIDIFY')
_m.thickness = 0.02
_m.offset = 0.0
_m.nonmanifold_thickness_mode = 'FIXED'
_m.nonmanifold_merge_threshold = 0.0003
ob_elevatorscissor_045.parent = ob_elevatorscissorbar_006
ob_elevatorscissor_045.matrix_parent_inverse = Matrix(((1.0, 0.0, 0.0, 0.1), (0.0, 1.0, 0.0, 6.0), (0.0, 0.0, 1.0, 0.0), (0.0, 0.0, 0.0, 1.0)))
ob_elevatorscissor_045.location = (-0.1, -5.3, -3.06e-08)
ob_elevatorscissor_045.rotation_euler = (0.0, -0.0, -0.5214)
ob_elevatorscissor_045.lineart.crease_threshold = 0.0
_m = ob_elevatorscissor_045.modifiers.new('Solidify', 'SOLIDIFY')
_m.offset = 0.3
_m.nonmanifold_thickness_mode = 'FIXED'
_m.nonmanifold_merge_threshold = 0.0003
ob_elevatorscissor_044.parent = ob_elevatorscissorbar_006
ob_elevatorscissor_044.matrix_parent_inverse = Matrix(((1.0, 0.0, 0.0, 0.1), (0.0, 1.0, 0.0, 6.0), (0.0, 0.0, 1.0, 0.0), (0.0, 0.0, 0.0, 1.0)))
ob_elevatorscissor_044.location = (-0.1, -5.3, -3.06e-08)
ob_elevatorscissor_044.rotation_euler = (0.0, -0.0, -2.62)
ob_elevatorscissor_044.lineart.crease_threshold = 0.0
_m = ob_elevatorscissor_044.modifiers.new('Solidify', 'SOLIDIFY')
_m.offset = 0.3
_m.nonmanifold_thickness_mode = 'FIXED'
_m.nonmanifold_merge_threshold = 0.0003
ob_elevatorscissor_029.parent = ob_elevatorscissorbar_006
ob_elevatorscissor_029.matrix_parent_inverse = Matrix(((1.0, 0.0, 0.0, 0.1), (0.0, 1.0, 0.0, 6.0), (0.0, 0.0, 1.0, 0.0), (0.0, 0.0, 0.0, 1.0)))
ob_elevatorscissor_029.location = (-0.1, -6.7, 3.06e-08)
ob_elevatorscissor_029.rotation_euler = (0.0, -0.0, -2.62)
ob_elevatorscissor_029.lineart.crease_threshold = 0.0
_m = ob_elevatorscissor_029.modifiers.new('Solidify', 'SOLIDIFY')
_m.offset = 0.3
_m.nonmanifold_thickness_mode = 'FIXED'
_m.nonmanifold_merge_threshold = 0.0003
ob_elevatorscissor_028.parent = ob_elevatorscissorbar_006
ob_elevatorscissor_028.matrix_parent_inverse = Matrix(((1.0, 0.0, 0.0, 0.1), (0.0, 1.0, 0.0, 6.0), (0.0, 0.0, 1.0, 0.0), (0.0, 0.0, 0.0, 1.0)))
ob_elevatorscissor_028.location = (-0.1, -6.7, 3.06e-08)
ob_elevatorscissor_028.rotation_euler = (0.0, -0.0, -0.5214)
ob_elevatorscissor_028.lineart.crease_threshold = 0.0
_m = ob_elevatorscissor_028.modifiers.new('Solidify', 'SOLIDIFY')
_m.offset = 0.3
_m.nonmanifold_thickness_mode = 'FIXED'
_m.nonmanifold_merge_threshold = 0.0003
ob_elevatorscissor_012.parent = ob_elevatorscissorbar_006
ob_elevatorscissor_012.matrix_parent_inverse = Matrix(((1.0, 0.0, 0.0, 0.1), (0.0, 1.0, 0.0, 6.0), (0.0, 0.0, 1.0, 0.0), (0.0, 0.0, 0.0, 1.0)))
ob_elevatorscissor_012.location = (-0.1, -6.0, 0.0)
ob_elevatorscissor_012.rotation_euler = (0.0, -0.0, -0.5214)
ob_elevatorscissor_012.lineart.crease_threshold = 0.0
_m = ob_elevatorscissor_012.modifiers.new('Solidify', 'SOLIDIFY')
_m.offset = 0.3
_m.nonmanifold_thickness_mode = 'FIXED'
_m.nonmanifold_merge_threshold = 0.0003
ob_elevatorscissor_013.parent = ob_elevatorscissorbar_006
ob_elevatorscissor_013.matrix_parent_inverse = Matrix(((1.0, 0.0, 0.0, 0.1), (0.0, 1.0, 0.0, 6.0), (0.0, 0.0, 1.0, 0.0), (0.0, 0.0, 0.0, 1.0)))
ob_elevatorscissor_013.location = (-0.1, -6.0, 0.0)
ob_elevatorscissor_013.rotation_euler = (0.0, -0.0, -2.62)
ob_elevatorscissor_013.lineart.crease_threshold = 0.0
_m = ob_elevatorscissor_013.modifiers.new('Solidify', 'SOLIDIFY')
_m.offset = 0.3
_m.nonmanifold_thickness_mode = 'FIXED'
_m.nonmanifold_merge_threshold = 0.0003
ob_elevatorscissorbar_007.parent = ob_elevatorscissorbar_006
ob_elevatorscissorbar_007.matrix_parent_inverse = Matrix(((1.0, 0.0, 0.0, 0.1), (0.0, -4.371e-08, 1.0, -1.0), (0.0, -1.0, -4.371e-08, 4.371e-08), (0.0, 0.0, 0.0, 1.0)))
ob_elevatorscissorbar_007.location = (-0.0003583, 0.0, 1.0)
ob_elevatorscissorbar_007.rotation_euler = (1.571, -0.0, 0.0)
ob_elevatorscissorbar_007.lineart.crease_threshold = 0.0
_m = ob_elevatorscissorbar_007.modifiers.new('Solidify', 'SOLIDIFY')
_m.thickness = 0.02
_m.offset = 0.0
_m.nonmanifold_thickness_mode = 'FIXED'
_m.nonmanifold_merge_threshold = 0.0003
ob_elevatorscissor_047.parent = ob_elevatorscissorbar_007
ob_elevatorscissor_047.matrix_parent_inverse = Matrix(((1.0, 0.0, 0.0, 1.49e-08), (0.0, 1.0, 0.0, 6.0), (0.0, 0.0, 1.0, 0.0), (0.0, 0.0, 0.0, 1.0)))
ob_elevatorscissor_047.location = (-0.009891, -5.3, -3.06e-08)
ob_elevatorscissor_047.rotation_euler = (0.0, -0.0, 0.5214)
ob_elevatorscissor_047.lineart.crease_threshold = 0.0
_m = ob_elevatorscissor_047.modifiers.new('Solidify', 'SOLIDIFY')
_m.offset = -0.3
_m.nonmanifold_thickness_mode = 'FIXED'
_m.nonmanifold_merge_threshold = 0.0003
ob_elevatorscissor_046.parent = ob_elevatorscissorbar_007
ob_elevatorscissor_046.matrix_parent_inverse = Matrix(((1.0, 0.0, 0.0, 1.49e-08), (0.0, 1.0, 0.0, 6.0), (0.0, 0.0, 1.0, 0.0), (0.0, 0.0, 0.0, 1.0)))
ob_elevatorscissor_046.location = (-0.009891, -5.3, -3.06e-08)
ob_elevatorscissor_046.rotation_euler = (0.0, -0.0, 2.62)
ob_elevatorscissor_046.lineart.crease_threshold = 0.0
_m = ob_elevatorscissor_046.modifiers.new('Solidify', 'SOLIDIFY')
_m.offset = -0.3
_m.nonmanifold_thickness_mode = 'FIXED'
_m.nonmanifold_merge_threshold = 0.0003
ob_elevatorscissor_031.parent = ob_elevatorscissorbar_007
ob_elevatorscissor_031.matrix_parent_inverse = Matrix(((1.0, 0.0, 0.0, 1.49e-08), (0.0, 1.0, 0.0, 6.0), (0.0, 0.0, 1.0, 0.0), (0.0, 0.0, 0.0, 1.0)))
ob_elevatorscissor_031.location = (-0.009891, -6.7, 3.06e-08)
ob_elevatorscissor_031.rotation_euler = (0.0, -0.0, 2.62)
ob_elevatorscissor_031.lineart.crease_threshold = 0.0
_m = ob_elevatorscissor_031.modifiers.new('Solidify', 'SOLIDIFY')
_m.offset = -0.3
_m.nonmanifold_thickness_mode = 'FIXED'
_m.nonmanifold_merge_threshold = 0.0003
ob_elevatorscissor_030.parent = ob_elevatorscissorbar_007
ob_elevatorscissor_030.matrix_parent_inverse = Matrix(((1.0, 0.0, 0.0, 1.49e-08), (0.0, 1.0, 0.0, 6.0), (0.0, 0.0, 1.0, 0.0), (0.0, 0.0, 0.0, 1.0)))
ob_elevatorscissor_030.location = (-0.009891, -6.7, 3.06e-08)
ob_elevatorscissor_030.rotation_euler = (0.0, -0.0, 0.5214)
ob_elevatorscissor_030.lineart.crease_threshold = 0.0
_m = ob_elevatorscissor_030.modifiers.new('Solidify', 'SOLIDIFY')
_m.offset = -0.3
_m.nonmanifold_thickness_mode = 'FIXED'
_m.nonmanifold_merge_threshold = 0.0003
ob_elevatorscissor_014.parent = ob_elevatorscissorbar_007
ob_elevatorscissor_014.matrix_parent_inverse = Matrix(((1.0, 0.0, 0.0, 1.49e-08), (0.0, 1.0, 0.0, 6.0), (0.0, 0.0, 1.0, 0.0), (0.0, 0.0, 0.0, 1.0)))
ob_elevatorscissor_014.location = (-0.009891, -6.0, 0.0)
ob_elevatorscissor_014.rotation_euler = (0.0, -0.0, 0.5214)
ob_elevatorscissor_014.lineart.crease_threshold = 0.0
_m = ob_elevatorscissor_014.modifiers.new('Solidify', 'SOLIDIFY')
_m.offset = -0.3
_m.nonmanifold_thickness_mode = 'FIXED'
_m.nonmanifold_merge_threshold = 0.0003
ob_elevatorscissor_015.parent = ob_elevatorscissorbar_007
ob_elevatorscissor_015.matrix_parent_inverse = Matrix(((1.0, 0.0, 0.0, 1.49e-08), (0.0, 1.0, 0.0, 6.0), (0.0, 0.0, 1.0, 0.0), (0.0, 0.0, 0.0, 1.0)))
ob_elevatorscissor_015.location = (-0.009891, -6.0, 0.0)
ob_elevatorscissor_015.rotation_euler = (0.0, -0.0, 2.62)
ob_elevatorscissor_015.lineart.crease_threshold = 0.0
_m = ob_elevatorscissor_015.modifiers.new('Solidify', 'SOLIDIFY')
_m.offset = -0.3
_m.nonmanifold_thickness_mode = 'FIXED'
_m.nonmanifold_merge_threshold = 0.0003

# ---- collection membership
col_collection_1.objects.link(ob_elevatorscissorbar)
col_collection_1.objects.link(ob_elevatorscissor_033)
col_collection_1.objects.link(ob_elevatorscissor_032)
col_collection_1.objects.link(ob_elevatorscissor_017)
col_collection_1.objects.link(ob_elevatorscissor_016)
col_collection_1.objects.link(ob_elevatorscissor)
col_collection_1.objects.link(ob_elevatorscissor_001)
col_collection_1.objects.link(ob_elevatorscissorbar_001)
col_collection_1.objects.link(ob_elevatorscissor_035)
col_collection_1.objects.link(ob_elevatorscissor_034)
col_collection_1.objects.link(ob_elevatorscissor_019)
col_collection_1.objects.link(ob_elevatorscissor_018)
col_collection_1.objects.link(ob_elevatorscissor_002)
col_collection_1.objects.link(ob_elevatorscissor_003)
col_collection_1.objects.link(ob_elevatorscissorbar_002)
col_collection_1.objects.link(ob_elevatorscissor_037)
col_collection_1.objects.link(ob_elevatorscissor_036)
col_collection_1.objects.link(ob_elevatorscissor_021)
col_collection_1.objects.link(ob_elevatorscissor_020)
col_collection_1.objects.link(ob_elevatorscissor_004)
col_collection_1.objects.link(ob_elevatorscissor_005)
col_collection_1.objects.link(ob_elevatorscissorbar_003)
col_collection_1.objects.link(ob_elevatorscissor_039)
col_collection_1.objects.link(ob_elevatorscissor_038)
col_collection_1.objects.link(ob_elevatorscissor_023)
col_collection_1.objects.link(ob_elevatorscissor_022)
col_collection_1.objects.link(ob_elevatorscissor_006)
col_collection_1.objects.link(ob_elevatorscissor_007)
col_collection_1.objects.link(ob_elevatorscissorbar_004)
col_collection_1.objects.link(ob_elevatorscissor_041)
col_collection_1.objects.link(ob_elevatorscissor_040)
col_collection_1.objects.link(ob_elevatorscissor_025)
col_collection_1.objects.link(ob_elevatorscissor_024)
col_collection_1.objects.link(ob_elevatorscissor_008)
col_collection_1.objects.link(ob_elevatorscissor_009)
col_collection_1.objects.link(ob_elevatorscissorbar_005)
col_collection_1.objects.link(ob_elevatorscissor_043)
col_collection_1.objects.link(ob_elevatorscissor_042)
col_collection_1.objects.link(ob_elevatorscissor_027)
col_collection_1.objects.link(ob_elevatorscissor_026)
col_collection_1.objects.link(ob_elevatorscissor_010)
col_collection_1.objects.link(ob_elevatorscissor_011)
col_collection_1.objects.link(ob_elevatorscissorbar_006)
col_collection_1.objects.link(ob_elevatorscissor_045)
col_collection_1.objects.link(ob_elevatorscissor_044)
col_collection_1.objects.link(ob_elevatorscissor_029)
col_collection_1.objects.link(ob_elevatorscissor_028)
col_collection_1.objects.link(ob_elevatorscissor_012)
col_collection_1.objects.link(ob_elevatorscissor_013)
col_collection_1.objects.link(ob_elevatorscissorbar_007)
col_collection_1.objects.link(ob_elevatorscissor_047)
col_collection_1.objects.link(ob_elevatorscissor_046)
col_collection_1.objects.link(ob_elevatorscissor_031)
col_collection_1.objects.link(ob_elevatorscissor_030)
col_collection_1.objects.link(ob_elevatorscissor_014)
col_collection_1.objects.link(ob_elevatorscissor_015)

# ---- scene / render settings (as saved in the file)
scene.frame_start = 1; scene.frame_end = 25; scene.frame_set(1)
scene.render.engine = 'BLENDER_EEVEE_NEXT'
scene.render.resolution_percentage = 50
scene.render.dither_intensity = 0.0
scene.cycles.use_denoising = False
scene.cycles.samples = 128
scene.cycles.sampling_pattern = 'TABULATED_SOBOL'
scene.cycles.use_adaptive_sampling = False
scene.cycles.use_light_tree = False
scene.cycles.blur_glossy = 0.0
scene.cycles.sample_clamp_indirect = 0.0
scene.view_settings.view_transform = 'Standard'
bpy.context.view_layer.update()

# ---- added for rendering (the .blend has no active camera and no usable light): camera, sun
cam_auto = bpy.data.cameras.new('AutoCamera')
cam_auto.lens = 50.0
cam_auto.sensor_width = 36.0
cam_auto.clip_end = 1000.0
ob_auto_camera = bpy.data.objects.new('AutoCamera', cam_auto)
scene.collection.objects.link(ob_auto_camera)
ob_auto_camera.location = (1.60793, -2.35722, 2.57148)
ob_auto_camera.rotation_euler = (1.09748, -7.21219e-08, 0.694738)
scene.camera = ob_auto_camera
light_auto_sun = bpy.data.lights.new('AutoSun', 'SUN')
light_auto_sun.energy = 3.0
light_auto_sun.angle = 0.0523599
ob_auto_sun = bpy.data.objects.new('AutoSun', light_auto_sun)
scene.collection.objects.link(ob_auto_sun)
ob_auto_sun.rotation_euler = (0.872665, 0.174533, 0.523599)
bpy.context.view_layer.update()
